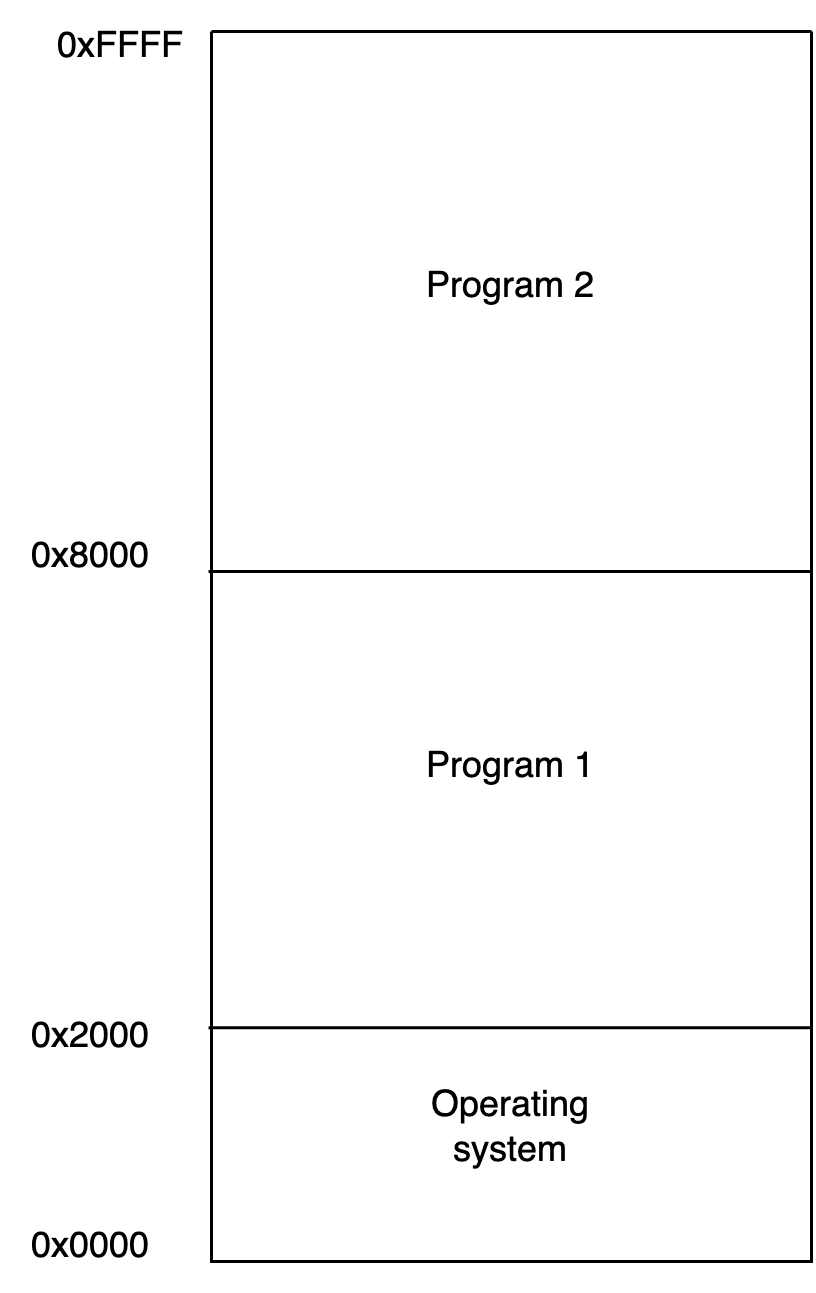

The diagram above was exported from draw.io. Its source (the exported page's mxGraphModel, read from the mxfile embedded in the PNG):
<mxGraphModel dx="1010" dy="738" grid="1" gridSize="10" guides="1" tooltips="1" connect="1" arrows="1" fold="1" page="1" pageScale="1" pageWidth="850" pageHeight="1100" math="0" shadow="0">
  <root>
    <mxCell id="0" />
    <mxCell id="1" parent="0" />
    <mxCell id="bj_5keYsC2xOJQj3L9LU-2" value="" style="swimlane;startSize=0;" vertex="1" parent="1">
      <mxGeometry x="130" y="190" width="200" height="410" as="geometry" />
    </mxCell>
    <mxCell id="bj_5keYsC2xOJQj3L9LU-7" value="Operating system" style="text;strokeColor=none;align=center;fillColor=none;html=1;verticalAlign=middle;whiteSpace=wrap;rounded=0;" vertex="1" parent="bj_5keYsC2xOJQj3L9LU-2">
      <mxGeometry x="70" y="350" width="60" height="30" as="geometry" />
    </mxCell>
    <mxCell id="bj_5keYsC2xOJQj3L9LU-8" value="" style="endArrow=none;html=1;rounded=0;exitX=-0.005;exitY=0.81;exitDx=0;exitDy=0;exitPerimeter=0;entryX=1;entryY=0.81;entryDx=0;entryDy=0;entryPerimeter=0;" edge="1" parent="bj_5keYsC2xOJQj3L9LU-2">
      <mxGeometry width="50" height="50" relative="1" as="geometry">
        <mxPoint x="-1" y="179.9999999999999" as="sourcePoint" />
        <mxPoint x="200" y="179.9999999999999" as="targetPoint" />
      </mxGeometry>
    </mxCell>
    <mxCell id="bj_5keYsC2xOJQj3L9LU-9" value="Program 1" style="text;strokeColor=none;align=center;fillColor=none;html=1;verticalAlign=middle;whiteSpace=wrap;rounded=0;" vertex="1" parent="bj_5keYsC2xOJQj3L9LU-2">
      <mxGeometry x="70" y="230" width="60" height="30" as="geometry" />
    </mxCell>
    <mxCell id="bj_5keYsC2xOJQj3L9LU-10" value="Program 2" style="text;strokeColor=none;align=center;fillColor=none;html=1;verticalAlign=middle;whiteSpace=wrap;rounded=0;" vertex="1" parent="bj_5keYsC2xOJQj3L9LU-2">
      <mxGeometry x="70" y="70" width="60" height="30" as="geometry" />
    </mxCell>
    <mxCell id="bj_5keYsC2xOJQj3L9LU-3" value="0x0000" style="text;strokeColor=none;align=center;fillColor=none;html=1;verticalAlign=middle;whiteSpace=wrap;rounded=0;" vertex="1" parent="1">
      <mxGeometry x="60" y="580" width="60" height="30" as="geometry" />
    </mxCell>
    <mxCell id="bj_5keYsC2xOJQj3L9LU-4" value="0xFFFF" style="text;strokeColor=none;align=center;fillColor=none;html=1;verticalAlign=middle;whiteSpace=wrap;rounded=0;" vertex="1" parent="1">
      <mxGeometry x="70" y="180" width="60" height="30" as="geometry" />
    </mxCell>
    <mxCell id="bj_5keYsC2xOJQj3L9LU-6" value="" style="endArrow=none;html=1;rounded=0;exitX=-0.005;exitY=0.81;exitDx=0;exitDy=0;exitPerimeter=0;entryX=1;entryY=0.81;entryDx=0;entryDy=0;entryPerimeter=0;" edge="1" parent="1" source="bj_5keYsC2xOJQj3L9LU-2" target="bj_5keYsC2xOJQj3L9LU-2">
      <mxGeometry width="50" height="50" relative="1" as="geometry">
        <mxPoint x="400" y="410" as="sourcePoint" />
        <mxPoint x="450" y="360" as="targetPoint" />
      </mxGeometry>
    </mxCell>
    <mxCell id="bj_5keYsC2xOJQj3L9LU-11" value="0x2000" style="text;strokeColor=none;align=center;fillColor=none;html=1;verticalAlign=middle;whiteSpace=wrap;rounded=0;" vertex="1" parent="1">
      <mxGeometry x="60" y="510" width="60" height="30" as="geometry" />
    </mxCell>
    <mxCell id="bj_5keYsC2xOJQj3L9LU-12" value="0x8000" style="text;strokeColor=none;align=center;fillColor=none;html=1;verticalAlign=middle;whiteSpace=wrap;rounded=0;" vertex="1" parent="1">
      <mxGeometry x="60" y="350" width="60" height="30" as="geometry" />
    </mxCell>
  </root>
</mxGraphModel>